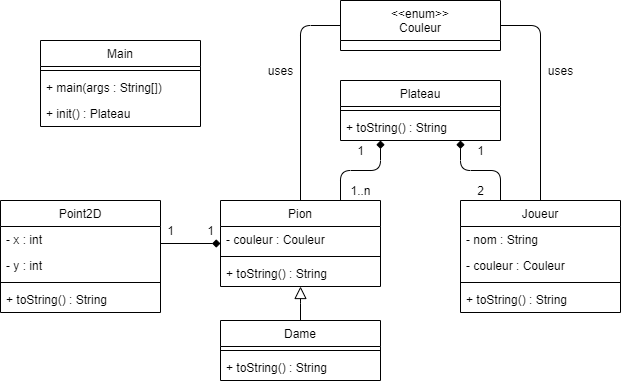

The diagram above was exported from draw.io. Its source (the exported page's mxGraphModel, read from the mxfile embedded in the PNG):
<mxGraphModel dx="490" dy="448" grid="1" gridSize="10" guides="1" tooltips="1" connect="1" arrows="1" fold="1" page="1" pageScale="1" pageWidth="827" pageHeight="1169" math="0" shadow="0">
  <root>
    <mxCell id="WIyWlLk6GJQsqaUBKTNV-0" />
    <mxCell id="WIyWlLk6GJQsqaUBKTNV-1" parent="WIyWlLk6GJQsqaUBKTNV-0" />
    <mxCell id="zkfFHV4jXpPFQw0GAbJ--0" value="Plateau" style="swimlane;fontStyle=0;align=center;verticalAlign=top;childLayout=stackLayout;horizontal=1;startSize=26;horizontalStack=0;resizeParent=1;resizeLast=0;collapsible=1;marginBottom=0;rounded=0;shadow=0;strokeWidth=1;" parent="WIyWlLk6GJQsqaUBKTNV-1" vertex="1">
      <mxGeometry x="420" y="200" width="160" height="60" as="geometry">
        <mxRectangle x="230" y="140" width="160" height="26" as="alternateBounds" />
      </mxGeometry>
    </mxCell>
    <mxCell id="zkfFHV4jXpPFQw0GAbJ--4" value="" style="line;html=1;strokeWidth=1;align=left;verticalAlign=middle;spacingTop=-1;spacingLeft=3;spacingRight=3;rotatable=0;labelPosition=right;points=[];portConstraint=eastwest;" parent="zkfFHV4jXpPFQw0GAbJ--0" vertex="1">
      <mxGeometry y="26" width="160" height="8" as="geometry" />
    </mxCell>
    <mxCell id="zkfFHV4jXpPFQw0GAbJ--5" value="+ toString() : String" style="text;align=left;verticalAlign=top;spacingLeft=4;spacingRight=4;overflow=hidden;rotatable=0;points=[[0,0.5],[1,0.5]];portConstraint=eastwest;" parent="zkfFHV4jXpPFQw0GAbJ--0" vertex="1">
      <mxGeometry y="34" width="160" height="26" as="geometry" />
    </mxCell>
    <mxCell id="nTwNlMp4pBm1QTqu8ORD-6" style="edgeStyle=orthogonalEdgeStyle;rounded=1;orthogonalLoop=1;jettySize=auto;html=1;exitX=0.75;exitY=0;exitDx=0;exitDy=0;endArrow=diamond;endFill=1;" parent="WIyWlLk6GJQsqaUBKTNV-1" source="zkfFHV4jXpPFQw0GAbJ--17" target="zkfFHV4jXpPFQw0GAbJ--0" edge="1">
      <mxGeometry relative="1" as="geometry">
        <mxPoint x="460" y="280" as="targetPoint" />
        <Array as="points">
          <mxPoint x="420" y="290" />
          <mxPoint x="460" y="290" />
        </Array>
      </mxGeometry>
    </mxCell>
    <mxCell id="nTwNlMp4pBm1QTqu8ORD-23" style="edgeStyle=orthogonalEdgeStyle;rounded=1;orthogonalLoop=1;jettySize=auto;html=1;exitX=0.5;exitY=0;exitDx=0;exitDy=0;entryX=0;entryY=0.5;entryDx=0;entryDy=0;endArrow=none;endFill=0;" parent="WIyWlLk6GJQsqaUBKTNV-1" source="zkfFHV4jXpPFQw0GAbJ--17" target="nTwNlMp4pBm1QTqu8ORD-19" edge="1">
      <mxGeometry relative="1" as="geometry" />
    </mxCell>
    <mxCell id="zkfFHV4jXpPFQw0GAbJ--17" value="Pion" style="swimlane;fontStyle=0;align=center;verticalAlign=top;childLayout=stackLayout;horizontal=1;startSize=26;horizontalStack=0;resizeParent=1;resizeLast=0;collapsible=1;marginBottom=0;rounded=0;shadow=0;strokeWidth=1;" parent="WIyWlLk6GJQsqaUBKTNV-1" vertex="1">
      <mxGeometry x="300" y="320" width="160" height="86" as="geometry">
        <mxRectangle x="550" y="140" width="160" height="26" as="alternateBounds" />
      </mxGeometry>
    </mxCell>
    <mxCell id="zkfFHV4jXpPFQw0GAbJ--19" value="- couleur : Couleur" style="text;align=left;verticalAlign=top;spacingLeft=4;spacingRight=4;overflow=hidden;rotatable=0;points=[[0,0.5],[1,0.5]];portConstraint=eastwest;rounded=0;shadow=0;html=0;" parent="zkfFHV4jXpPFQw0GAbJ--17" vertex="1">
      <mxGeometry y="26" width="160" height="26" as="geometry" />
    </mxCell>
    <mxCell id="zkfFHV4jXpPFQw0GAbJ--23" value="" style="line;html=1;strokeWidth=1;align=left;verticalAlign=middle;spacingTop=-1;spacingLeft=3;spacingRight=3;rotatable=0;labelPosition=right;points=[];portConstraint=eastwest;" parent="zkfFHV4jXpPFQw0GAbJ--17" vertex="1">
      <mxGeometry y="52" width="160" height="8" as="geometry" />
    </mxCell>
    <mxCell id="zkfFHV4jXpPFQw0GAbJ--24" value="+ toString() : String" style="text;align=left;verticalAlign=top;spacingLeft=4;spacingRight=4;overflow=hidden;rotatable=0;points=[[0,0.5],[1,0.5]];portConstraint=eastwest;" parent="zkfFHV4jXpPFQw0GAbJ--17" vertex="1">
      <mxGeometry y="60" width="160" height="26" as="geometry" />
    </mxCell>
    <mxCell id="nTwNlMp4pBm1QTqu8ORD-7" style="edgeStyle=orthogonalEdgeStyle;rounded=1;orthogonalLoop=1;jettySize=auto;html=1;exitX=0.25;exitY=0;exitDx=0;exitDy=0;endArrow=diamond;endFill=1;" parent="WIyWlLk6GJQsqaUBKTNV-1" source="nTwNlMp4pBm1QTqu8ORD-1" target="zkfFHV4jXpPFQw0GAbJ--0" edge="1">
      <mxGeometry relative="1" as="geometry">
        <Array as="points">
          <mxPoint x="580" y="290" />
          <mxPoint x="540" y="290" />
        </Array>
      </mxGeometry>
    </mxCell>
    <mxCell id="nTwNlMp4pBm1QTqu8ORD-24" style="edgeStyle=orthogonalEdgeStyle;rounded=1;orthogonalLoop=1;jettySize=auto;html=1;exitX=0.5;exitY=0;exitDx=0;exitDy=0;entryX=1;entryY=0.5;entryDx=0;entryDy=0;endArrow=none;endFill=0;" parent="WIyWlLk6GJQsqaUBKTNV-1" source="nTwNlMp4pBm1QTqu8ORD-1" target="nTwNlMp4pBm1QTqu8ORD-19" edge="1">
      <mxGeometry relative="1" as="geometry" />
    </mxCell>
    <mxCell id="nTwNlMp4pBm1QTqu8ORD-1" value="Joueur" style="swimlane;fontStyle=0;align=center;verticalAlign=top;childLayout=stackLayout;horizontal=1;startSize=26;horizontalStack=0;resizeParent=1;resizeLast=0;collapsible=1;marginBottom=0;rounded=0;shadow=0;strokeWidth=1;" parent="WIyWlLk6GJQsqaUBKTNV-1" vertex="1">
      <mxGeometry x="540" y="320" width="160" height="112" as="geometry">
        <mxRectangle x="550" y="140" width="160" height="26" as="alternateBounds" />
      </mxGeometry>
    </mxCell>
    <mxCell id="nTwNlMp4pBm1QTqu8ORD-2" value="- nom : String" style="text;align=left;verticalAlign=top;spacingLeft=4;spacingRight=4;overflow=hidden;rotatable=0;points=[[0,0.5],[1,0.5]];portConstraint=eastwest;" parent="nTwNlMp4pBm1QTqu8ORD-1" vertex="1">
      <mxGeometry y="26" width="160" height="26" as="geometry" />
    </mxCell>
    <mxCell id="nTwNlMp4pBm1QTqu8ORD-3" value="- couleur : Couleur" style="text;align=left;verticalAlign=top;spacingLeft=4;spacingRight=4;overflow=hidden;rotatable=0;points=[[0,0.5],[1,0.5]];portConstraint=eastwest;rounded=0;shadow=0;html=0;" parent="nTwNlMp4pBm1QTqu8ORD-1" vertex="1">
      <mxGeometry y="52" width="160" height="26" as="geometry" />
    </mxCell>
    <mxCell id="nTwNlMp4pBm1QTqu8ORD-4" value="" style="line;html=1;strokeWidth=1;align=left;verticalAlign=middle;spacingTop=-1;spacingLeft=3;spacingRight=3;rotatable=0;labelPosition=right;points=[];portConstraint=eastwest;" parent="nTwNlMp4pBm1QTqu8ORD-1" vertex="1">
      <mxGeometry y="78" width="160" height="8" as="geometry" />
    </mxCell>
    <mxCell id="nTwNlMp4pBm1QTqu8ORD-41" value="+ toString() : String" style="text;align=left;verticalAlign=top;spacingLeft=4;spacingRight=4;overflow=hidden;rotatable=0;points=[[0,0.5],[1,0.5]];portConstraint=eastwest;" parent="nTwNlMp4pBm1QTqu8ORD-1" vertex="1">
      <mxGeometry y="86" width="160" height="26" as="geometry" />
    </mxCell>
    <mxCell id="nTwNlMp4pBm1QTqu8ORD-8" value="Dame" style="swimlane;fontStyle=0;align=center;verticalAlign=top;childLayout=stackLayout;horizontal=1;startSize=26;horizontalStack=0;resizeParent=1;resizeLast=0;collapsible=1;marginBottom=0;rounded=0;shadow=0;strokeWidth=1;" parent="WIyWlLk6GJQsqaUBKTNV-1" vertex="1">
      <mxGeometry x="300" y="440" width="160" height="60" as="geometry">
        <mxRectangle x="550" y="140" width="160" height="26" as="alternateBounds" />
      </mxGeometry>
    </mxCell>
    <mxCell id="nTwNlMp4pBm1QTqu8ORD-11" value="" style="line;html=1;strokeWidth=1;align=left;verticalAlign=middle;spacingTop=-1;spacingLeft=3;spacingRight=3;rotatable=0;labelPosition=right;points=[];portConstraint=eastwest;" parent="nTwNlMp4pBm1QTqu8ORD-8" vertex="1">
      <mxGeometry y="26" width="160" height="8" as="geometry" />
    </mxCell>
    <mxCell id="nTwNlMp4pBm1QTqu8ORD-12" value="+ toString() : String" style="text;align=left;verticalAlign=top;spacingLeft=4;spacingRight=4;overflow=hidden;rotatable=0;points=[[0,0.5],[1,0.5]];portConstraint=eastwest;" parent="nTwNlMp4pBm1QTqu8ORD-8" vertex="1">
      <mxGeometry y="34" width="160" height="26" as="geometry" />
    </mxCell>
    <mxCell id="nTwNlMp4pBm1QTqu8ORD-18" value="" style="endArrow=block;endSize=10;endFill=0;shadow=0;strokeWidth=1;rounded=1;edgeStyle=elbowEdgeStyle;elbow=vertical;" parent="WIyWlLk6GJQsqaUBKTNV-1" source="nTwNlMp4pBm1QTqu8ORD-8" target="zkfFHV4jXpPFQw0GAbJ--17" edge="1">
      <mxGeometry width="160" relative="1" as="geometry">
        <mxPoint x="140" y="262" as="sourcePoint" />
        <mxPoint x="240" y="160" as="targetPoint" />
      </mxGeometry>
    </mxCell>
    <mxCell id="nTwNlMp4pBm1QTqu8ORD-19" value="&lt;&lt;enum&gt;&gt;&#10;Couleur" style="swimlane;fontStyle=0;align=center;verticalAlign=top;childLayout=stackLayout;horizontal=1;startSize=40;horizontalStack=0;resizeParent=1;resizeLast=0;collapsible=1;marginBottom=0;rounded=0;shadow=0;strokeWidth=1;" parent="WIyWlLk6GJQsqaUBKTNV-1" vertex="1">
      <mxGeometry x="420" y="120" width="160" height="50" as="geometry">
        <mxRectangle x="550" y="140" width="160" height="26" as="alternateBounds" />
      </mxGeometry>
    </mxCell>
    <mxCell id="nTwNlMp4pBm1QTqu8ORD-25" value="uses" style="text;html=1;align=center;verticalAlign=middle;resizable=0;points=[];autosize=1;strokeColor=none;fillColor=none;" parent="WIyWlLk6GJQsqaUBKTNV-1" vertex="1">
      <mxGeometry x="340" y="180" width="40" height="20" as="geometry" />
    </mxCell>
    <mxCell id="nTwNlMp4pBm1QTqu8ORD-26" value="uses" style="text;html=1;align=center;verticalAlign=middle;resizable=0;points=[];autosize=1;strokeColor=none;fillColor=none;" parent="WIyWlLk6GJQsqaUBKTNV-1" vertex="1">
      <mxGeometry x="620" y="180" width="40" height="20" as="geometry" />
    </mxCell>
    <mxCell id="nTwNlMp4pBm1QTqu8ORD-27" value="Main" style="swimlane;fontStyle=0;align=center;verticalAlign=top;childLayout=stackLayout;horizontal=1;startSize=26;horizontalStack=0;resizeParent=1;resizeLast=0;collapsible=1;marginBottom=0;rounded=0;shadow=0;strokeWidth=1;" parent="WIyWlLk6GJQsqaUBKTNV-1" vertex="1">
      <mxGeometry x="120" y="160" width="160" height="86" as="geometry">
        <mxRectangle x="550" y="140" width="160" height="26" as="alternateBounds" />
      </mxGeometry>
    </mxCell>
    <mxCell id="nTwNlMp4pBm1QTqu8ORD-30" value="" style="line;html=1;strokeWidth=1;align=left;verticalAlign=middle;spacingTop=-1;spacingLeft=3;spacingRight=3;rotatable=0;labelPosition=right;points=[];portConstraint=eastwest;" parent="nTwNlMp4pBm1QTqu8ORD-27" vertex="1">
      <mxGeometry y="26" width="160" height="8" as="geometry" />
    </mxCell>
    <mxCell id="nTwNlMp4pBm1QTqu8ORD-31" value="+ main(args : String[])" style="text;align=left;verticalAlign=top;spacingLeft=4;spacingRight=4;overflow=hidden;rotatable=0;points=[[0,0.5],[1,0.5]];portConstraint=eastwest;" parent="nTwNlMp4pBm1QTqu8ORD-27" vertex="1">
      <mxGeometry y="34" width="160" height="26" as="geometry" />
    </mxCell>
    <mxCell id="nTwNlMp4pBm1QTqu8ORD-32" value="+ init() : Plateau" style="text;align=left;verticalAlign=top;spacingLeft=4;spacingRight=4;overflow=hidden;rotatable=0;points=[[0,0.5],[1,0.5]];portConstraint=eastwest;" parent="nTwNlMp4pBm1QTqu8ORD-27" vertex="1">
      <mxGeometry y="60" width="160" height="26" as="geometry" />
    </mxCell>
    <mxCell id="nTwNlMp4pBm1QTqu8ORD-33" value="Point2D" style="swimlane;fontStyle=0;align=center;verticalAlign=top;childLayout=stackLayout;horizontal=1;startSize=26;horizontalStack=0;resizeParent=1;resizeLast=0;collapsible=1;marginBottom=0;rounded=0;shadow=0;strokeWidth=1;" parent="WIyWlLk6GJQsqaUBKTNV-1" vertex="1">
      <mxGeometry x="80" y="320" width="160" height="112" as="geometry">
        <mxRectangle x="550" y="140" width="160" height="26" as="alternateBounds" />
      </mxGeometry>
    </mxCell>
    <mxCell id="nTwNlMp4pBm1QTqu8ORD-35" value="- x : int" style="text;align=left;verticalAlign=top;spacingLeft=4;spacingRight=4;overflow=hidden;rotatable=0;points=[[0,0.5],[1,0.5]];portConstraint=eastwest;" parent="nTwNlMp4pBm1QTqu8ORD-33" vertex="1">
      <mxGeometry y="26" width="160" height="26" as="geometry" />
    </mxCell>
    <mxCell id="nTwNlMp4pBm1QTqu8ORD-40" value="- y : int" style="text;align=left;verticalAlign=top;spacingLeft=4;spacingRight=4;overflow=hidden;rotatable=0;points=[[0,0.5],[1,0.5]];portConstraint=eastwest;" parent="nTwNlMp4pBm1QTqu8ORD-33" vertex="1">
      <mxGeometry y="52" width="160" height="26" as="geometry" />
    </mxCell>
    <mxCell id="nTwNlMp4pBm1QTqu8ORD-34" value="" style="line;html=1;strokeWidth=1;align=left;verticalAlign=middle;spacingTop=-1;spacingLeft=3;spacingRight=3;rotatable=0;labelPosition=right;points=[];portConstraint=eastwest;" parent="nTwNlMp4pBm1QTqu8ORD-33" vertex="1">
      <mxGeometry y="78" width="160" height="8" as="geometry" />
    </mxCell>
    <mxCell id="nTwNlMp4pBm1QTqu8ORD-42" value="+ toString() : String" style="text;align=left;verticalAlign=top;spacingLeft=4;spacingRight=4;overflow=hidden;rotatable=0;points=[[0,0.5],[1,0.5]];portConstraint=eastwest;" parent="nTwNlMp4pBm1QTqu8ORD-33" vertex="1">
      <mxGeometry y="86" width="160" height="26" as="geometry" />
    </mxCell>
    <mxCell id="nTwNlMp4pBm1QTqu8ORD-39" style="edgeStyle=orthogonalEdgeStyle;rounded=1;orthogonalLoop=1;jettySize=auto;html=1;endArrow=diamond;endFill=1;" parent="WIyWlLk6GJQsqaUBKTNV-1" target="zkfFHV4jXpPFQw0GAbJ--17" edge="1">
      <mxGeometry relative="1" as="geometry">
        <mxPoint x="240" y="363" as="sourcePoint" />
      </mxGeometry>
    </mxCell>
    <mxCell id="nTwNlMp4pBm1QTqu8ORD-43" value="1..n" style="text;html=1;align=center;verticalAlign=middle;resizable=0;points=[];autosize=1;strokeColor=none;fillColor=none;" parent="WIyWlLk6GJQsqaUBKTNV-1" vertex="1">
      <mxGeometry x="420" y="300" width="40" height="20" as="geometry" />
    </mxCell>
    <mxCell id="nTwNlMp4pBm1QTqu8ORD-44" value="1" style="text;html=1;align=center;verticalAlign=middle;resizable=0;points=[];autosize=1;strokeColor=none;fillColor=none;" parent="WIyWlLk6GJQsqaUBKTNV-1" vertex="1">
      <mxGeometry x="430" y="260" width="20" height="20" as="geometry" />
    </mxCell>
    <mxCell id="nTwNlMp4pBm1QTqu8ORD-45" value="2" style="text;html=1;align=center;verticalAlign=middle;resizable=0;points=[];autosize=1;strokeColor=none;fillColor=none;" parent="WIyWlLk6GJQsqaUBKTNV-1" vertex="1">
      <mxGeometry x="550" y="300" width="20" height="20" as="geometry" />
    </mxCell>
    <mxCell id="nTwNlMp4pBm1QTqu8ORD-46" value="1" style="text;html=1;align=center;verticalAlign=middle;resizable=0;points=[];autosize=1;strokeColor=none;fillColor=none;" parent="WIyWlLk6GJQsqaUBKTNV-1" vertex="1">
      <mxGeometry x="550" y="260" width="20" height="20" as="geometry" />
    </mxCell>
    <mxCell id="nTwNlMp4pBm1QTqu8ORD-48" value="1&amp;nbsp; &amp;nbsp; &amp;nbsp; &amp;nbsp; &amp;nbsp; 1" style="text;html=1;align=center;verticalAlign=middle;resizable=0;points=[];autosize=1;strokeColor=none;fillColor=none;" parent="WIyWlLk6GJQsqaUBKTNV-1" vertex="1">
      <mxGeometry x="240" y="340" width="60" height="20" as="geometry" />
    </mxCell>
  </root>
</mxGraphModel>